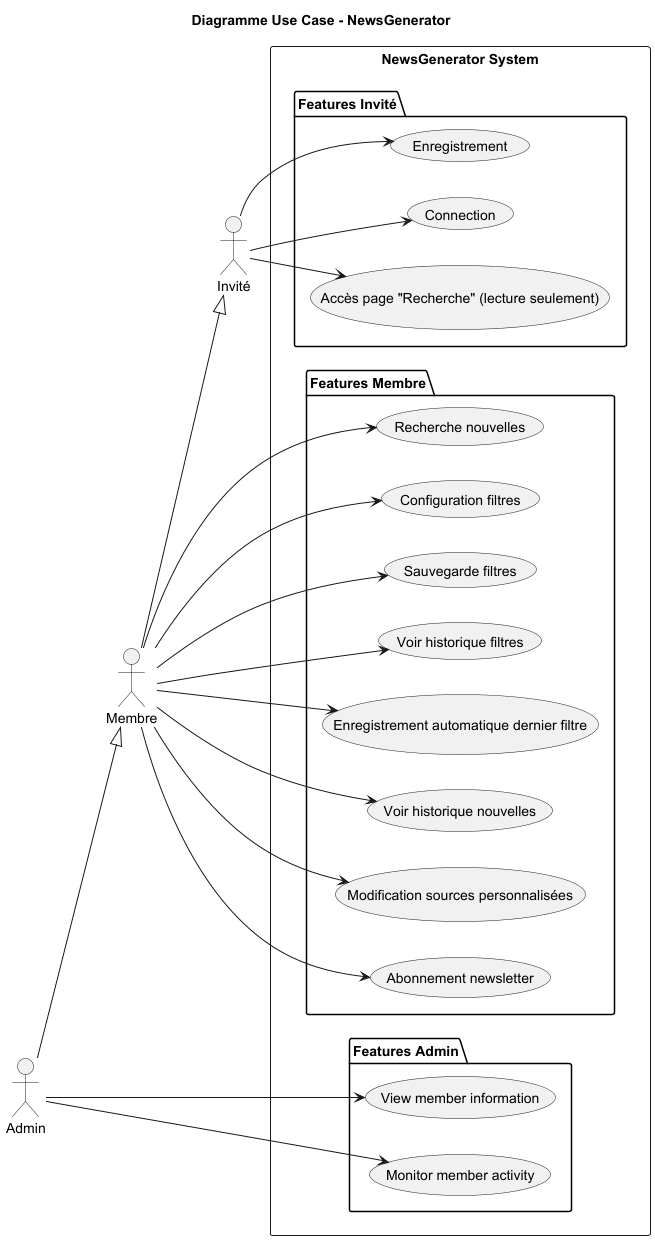

The diagram above was rendered by PlantUML. Its source (embedded in the PNG):
@startuml
title Diagramme Use Case - NewsGenerator
left to right direction

actor "Invité" as g
actor "Membre" as m
actor "Admin" as a

rectangle "NewsGenerator System" {
    package "Features Invité" {
        usecase "Enregistrement" as register
        usecase "Connection" as login
        usecase "Accès page "Recherche" (lecture seulement)" as accessSearch
    }

    package "Features Membre" {
        usecase "Recherche nouvelles" as searchNews
        usecase "Configuration filtres" as configFilters
        usecase "Sauvegarde filtres" as saveFilters
        usecase "Voir historique filtres" as viewFiltersHistory
        usecase "Enregistrement automatique dernier filtre" as autoSaveLastFilter
        usecase "Voir historique nouvelles" as newsHistory
        usecase "Modification sources personnalisées" as manageSources
        usecase "Abonnement newsletter" as subNewsletter
    }

    package "Features Admin" {
        usecase "View member information" as watchMember
        usecase "Monitor member activity" as monitorMember
    }
}

'guest
g --> register
g --> login
g --> accessSearch

'member
m --|> g
m --> searchNews
m --> configFilters
m --> saveFilters
m --> viewFiltersHistory
m --> autoSaveLastFilter
m --> newsHistory
m --> manageSources
m --> subNewsletter

'admin
a --|> m
a --> watchMember
a --> monitorMember

@enduml